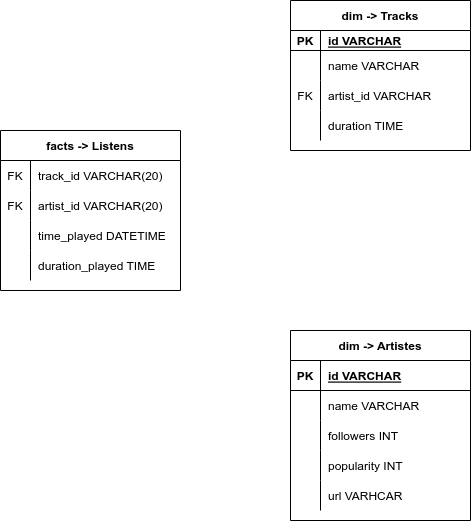

The diagram above was exported from draw.io. Its source (the exported page's mxGraphModel, read from the mxfile embedded in the PNG):
<mxGraphModel dx="1102" dy="698" grid="1" gridSize="10" guides="1" tooltips="1" connect="1" arrows="1" fold="1" page="1" pageScale="1" pageWidth="827" pageHeight="1169" math="0" shadow="0">
  <root>
    <mxCell id="0" />
    <mxCell id="1" parent="0" />
    <mxCell id="ZS53IhdMBuCh-nvjjPek-1" value="facts -&gt; Listens" style="shape=table;startSize=30;container=1;collapsible=1;childLayout=tableLayout;fixedRows=1;rowLines=0;fontStyle=1;align=center;resizeLast=1;" parent="1" vertex="1">
      <mxGeometry x="190" y="280" width="180" height="160" as="geometry">
        <mxRectangle x="190" y="280" width="70" height="30" as="alternateBounds" />
      </mxGeometry>
    </mxCell>
    <mxCell id="ZS53IhdMBuCh-nvjjPek-5" value="" style="shape=tableRow;horizontal=0;startSize=0;swimlaneHead=0;swimlaneBody=0;fillColor=none;collapsible=0;dropTarget=0;points=[[0,0.5],[1,0.5]];portConstraint=eastwest;top=0;left=0;right=0;bottom=0;" parent="ZS53IhdMBuCh-nvjjPek-1" vertex="1">
      <mxGeometry y="30" width="180" height="30" as="geometry" />
    </mxCell>
    <mxCell id="ZS53IhdMBuCh-nvjjPek-6" value="FK" style="shape=partialRectangle;connectable=0;fillColor=none;top=0;left=0;bottom=0;right=0;editable=1;overflow=hidden;" parent="ZS53IhdMBuCh-nvjjPek-5" vertex="1">
      <mxGeometry width="30" height="30" as="geometry">
        <mxRectangle width="30" height="30" as="alternateBounds" />
      </mxGeometry>
    </mxCell>
    <mxCell id="ZS53IhdMBuCh-nvjjPek-7" value="track_id VARCHAR(20)" style="shape=partialRectangle;connectable=0;fillColor=none;top=0;left=0;bottom=0;right=0;align=left;spacingLeft=6;overflow=hidden;" parent="ZS53IhdMBuCh-nvjjPek-5" vertex="1">
      <mxGeometry x="30" width="150" height="30" as="geometry">
        <mxRectangle width="150" height="30" as="alternateBounds" />
      </mxGeometry>
    </mxCell>
    <mxCell id="ZS53IhdMBuCh-nvjjPek-8" value="" style="shape=tableRow;horizontal=0;startSize=0;swimlaneHead=0;swimlaneBody=0;fillColor=none;collapsible=0;dropTarget=0;points=[[0,0.5],[1,0.5]];portConstraint=eastwest;top=0;left=0;right=0;bottom=0;" parent="ZS53IhdMBuCh-nvjjPek-1" vertex="1">
      <mxGeometry y="60" width="180" height="30" as="geometry" />
    </mxCell>
    <mxCell id="ZS53IhdMBuCh-nvjjPek-9" value="FK" style="shape=partialRectangle;connectable=0;fillColor=none;top=0;left=0;bottom=0;right=0;editable=1;overflow=hidden;" parent="ZS53IhdMBuCh-nvjjPek-8" vertex="1">
      <mxGeometry width="30" height="30" as="geometry">
        <mxRectangle width="30" height="30" as="alternateBounds" />
      </mxGeometry>
    </mxCell>
    <mxCell id="ZS53IhdMBuCh-nvjjPek-10" value="artist_id VARCHAR(20)" style="shape=partialRectangle;connectable=0;fillColor=none;top=0;left=0;bottom=0;right=0;align=left;spacingLeft=6;overflow=hidden;" parent="ZS53IhdMBuCh-nvjjPek-8" vertex="1">
      <mxGeometry x="30" width="150" height="30" as="geometry">
        <mxRectangle width="150" height="30" as="alternateBounds" />
      </mxGeometry>
    </mxCell>
    <mxCell id="ZS53IhdMBuCh-nvjjPek-43" value="" style="shape=tableRow;horizontal=0;startSize=0;swimlaneHead=0;swimlaneBody=0;fillColor=none;collapsible=0;dropTarget=0;points=[[0,0.5],[1,0.5]];portConstraint=eastwest;top=0;left=0;right=0;bottom=0;" parent="ZS53IhdMBuCh-nvjjPek-1" vertex="1">
      <mxGeometry y="90" width="180" height="30" as="geometry" />
    </mxCell>
    <mxCell id="ZS53IhdMBuCh-nvjjPek-44" value="" style="shape=partialRectangle;connectable=0;fillColor=none;top=0;left=0;bottom=0;right=0;editable=1;overflow=hidden;" parent="ZS53IhdMBuCh-nvjjPek-43" vertex="1">
      <mxGeometry width="30" height="30" as="geometry">
        <mxRectangle width="30" height="30" as="alternateBounds" />
      </mxGeometry>
    </mxCell>
    <mxCell id="ZS53IhdMBuCh-nvjjPek-45" value="time_played DATETIME" style="shape=partialRectangle;connectable=0;fillColor=none;top=0;left=0;bottom=0;right=0;align=left;spacingLeft=6;overflow=hidden;" parent="ZS53IhdMBuCh-nvjjPek-43" vertex="1">
      <mxGeometry x="30" width="150" height="30" as="geometry">
        <mxRectangle width="150" height="30" as="alternateBounds" />
      </mxGeometry>
    </mxCell>
    <mxCell id="ZS53IhdMBuCh-nvjjPek-11" value="" style="shape=tableRow;horizontal=0;startSize=0;swimlaneHead=0;swimlaneBody=0;fillColor=none;collapsible=0;dropTarget=0;points=[[0,0.5],[1,0.5]];portConstraint=eastwest;top=0;left=0;right=0;bottom=0;" parent="ZS53IhdMBuCh-nvjjPek-1" vertex="1">
      <mxGeometry y="120" width="180" height="30" as="geometry" />
    </mxCell>
    <mxCell id="ZS53IhdMBuCh-nvjjPek-12" value="" style="shape=partialRectangle;connectable=0;fillColor=none;top=0;left=0;bottom=0;right=0;editable=1;overflow=hidden;" parent="ZS53IhdMBuCh-nvjjPek-11" vertex="1">
      <mxGeometry width="30" height="30" as="geometry">
        <mxRectangle width="30" height="30" as="alternateBounds" />
      </mxGeometry>
    </mxCell>
    <mxCell id="ZS53IhdMBuCh-nvjjPek-13" value="duration_played TIME" style="shape=partialRectangle;connectable=0;fillColor=none;top=0;left=0;bottom=0;right=0;align=left;spacingLeft=6;overflow=hidden;" parent="ZS53IhdMBuCh-nvjjPek-11" vertex="1">
      <mxGeometry x="30" width="150" height="30" as="geometry">
        <mxRectangle width="150" height="30" as="alternateBounds" />
      </mxGeometry>
    </mxCell>
    <mxCell id="ZS53IhdMBuCh-nvjjPek-14" value="dim -&gt; Tracks" style="shape=table;startSize=30;container=1;collapsible=1;childLayout=tableLayout;fixedRows=1;rowLines=0;fontStyle=1;align=center;resizeLast=1;" parent="1" vertex="1">
      <mxGeometry x="480" y="150" width="180" height="150" as="geometry" />
    </mxCell>
    <mxCell id="ZS53IhdMBuCh-nvjjPek-15" value="" style="shape=tableRow;horizontal=0;startSize=0;swimlaneHead=0;swimlaneBody=0;fillColor=none;collapsible=0;dropTarget=0;points=[[0,0.5],[1,0.5]];portConstraint=eastwest;top=0;left=0;right=0;bottom=1;" parent="ZS53IhdMBuCh-nvjjPek-14" vertex="1">
      <mxGeometry y="30" width="180" height="20" as="geometry" />
    </mxCell>
    <mxCell id="ZS53IhdMBuCh-nvjjPek-16" value="PK" style="shape=partialRectangle;connectable=0;fillColor=none;top=0;left=0;bottom=0;right=0;fontStyle=1;overflow=hidden;" parent="ZS53IhdMBuCh-nvjjPek-15" vertex="1">
      <mxGeometry width="30" height="20" as="geometry">
        <mxRectangle width="30" height="20" as="alternateBounds" />
      </mxGeometry>
    </mxCell>
    <mxCell id="ZS53IhdMBuCh-nvjjPek-17" value="id VARCHAR" style="shape=partialRectangle;connectable=0;fillColor=none;top=0;left=0;bottom=0;right=0;align=left;spacingLeft=6;fontStyle=5;overflow=hidden;" parent="ZS53IhdMBuCh-nvjjPek-15" vertex="1">
      <mxGeometry x="30" width="150" height="20" as="geometry">
        <mxRectangle width="150" height="20" as="alternateBounds" />
      </mxGeometry>
    </mxCell>
    <mxCell id="ZS53IhdMBuCh-nvjjPek-18" value="" style="shape=tableRow;horizontal=0;startSize=0;swimlaneHead=0;swimlaneBody=0;fillColor=none;collapsible=0;dropTarget=0;points=[[0,0.5],[1,0.5]];portConstraint=eastwest;top=0;left=0;right=0;bottom=0;" parent="ZS53IhdMBuCh-nvjjPek-14" vertex="1">
      <mxGeometry y="50" width="180" height="30" as="geometry" />
    </mxCell>
    <mxCell id="ZS53IhdMBuCh-nvjjPek-19" value="" style="shape=partialRectangle;connectable=0;fillColor=none;top=0;left=0;bottom=0;right=0;editable=1;overflow=hidden;" parent="ZS53IhdMBuCh-nvjjPek-18" vertex="1">
      <mxGeometry width="30" height="30" as="geometry">
        <mxRectangle width="30" height="30" as="alternateBounds" />
      </mxGeometry>
    </mxCell>
    <mxCell id="ZS53IhdMBuCh-nvjjPek-20" value="name VARCHAR" style="shape=partialRectangle;connectable=0;fillColor=none;top=0;left=0;bottom=0;right=0;align=left;spacingLeft=6;overflow=hidden;" parent="ZS53IhdMBuCh-nvjjPek-18" vertex="1">
      <mxGeometry x="30" width="150" height="30" as="geometry">
        <mxRectangle width="150" height="30" as="alternateBounds" />
      </mxGeometry>
    </mxCell>
    <mxCell id="ZS53IhdMBuCh-nvjjPek-21" value="" style="shape=tableRow;horizontal=0;startSize=0;swimlaneHead=0;swimlaneBody=0;fillColor=none;collapsible=0;dropTarget=0;points=[[0,0.5],[1,0.5]];portConstraint=eastwest;top=0;left=0;right=0;bottom=0;" parent="ZS53IhdMBuCh-nvjjPek-14" vertex="1">
      <mxGeometry y="80" width="180" height="30" as="geometry" />
    </mxCell>
    <mxCell id="ZS53IhdMBuCh-nvjjPek-22" value="FK" style="shape=partialRectangle;connectable=0;fillColor=none;top=0;left=0;bottom=0;right=0;editable=1;overflow=hidden;" parent="ZS53IhdMBuCh-nvjjPek-21" vertex="1">
      <mxGeometry width="30" height="30" as="geometry">
        <mxRectangle width="30" height="30" as="alternateBounds" />
      </mxGeometry>
    </mxCell>
    <mxCell id="ZS53IhdMBuCh-nvjjPek-23" value="artist_id VARCHAR" style="shape=partialRectangle;connectable=0;fillColor=none;top=0;left=0;bottom=0;right=0;align=left;spacingLeft=6;overflow=hidden;" parent="ZS53IhdMBuCh-nvjjPek-21" vertex="1">
      <mxGeometry x="30" width="150" height="30" as="geometry">
        <mxRectangle width="150" height="30" as="alternateBounds" />
      </mxGeometry>
    </mxCell>
    <mxCell id="ZS53IhdMBuCh-nvjjPek-24" value="" style="shape=tableRow;horizontal=0;startSize=0;swimlaneHead=0;swimlaneBody=0;fillColor=none;collapsible=0;dropTarget=0;points=[[0,0.5],[1,0.5]];portConstraint=eastwest;top=0;left=0;right=0;bottom=0;" parent="ZS53IhdMBuCh-nvjjPek-14" vertex="1">
      <mxGeometry y="110" width="180" height="30" as="geometry" />
    </mxCell>
    <mxCell id="ZS53IhdMBuCh-nvjjPek-25" value="" style="shape=partialRectangle;connectable=0;fillColor=none;top=0;left=0;bottom=0;right=0;editable=1;overflow=hidden;" parent="ZS53IhdMBuCh-nvjjPek-24" vertex="1">
      <mxGeometry width="30" height="30" as="geometry">
        <mxRectangle width="30" height="30" as="alternateBounds" />
      </mxGeometry>
    </mxCell>
    <mxCell id="ZS53IhdMBuCh-nvjjPek-26" value="duration TIME" style="shape=partialRectangle;connectable=0;fillColor=none;top=0;left=0;bottom=0;right=0;align=left;spacingLeft=6;overflow=hidden;" parent="ZS53IhdMBuCh-nvjjPek-24" vertex="1">
      <mxGeometry x="30" width="150" height="30" as="geometry">
        <mxRectangle width="150" height="30" as="alternateBounds" />
      </mxGeometry>
    </mxCell>
    <mxCell id="ZS53IhdMBuCh-nvjjPek-27" value="dim -&gt; Artistes" style="shape=table;startSize=30;container=1;collapsible=1;childLayout=tableLayout;fixedRows=1;rowLines=0;fontStyle=1;align=center;resizeLast=1;" parent="1" vertex="1">
      <mxGeometry x="480" y="480" width="180" height="190" as="geometry" />
    </mxCell>
    <mxCell id="ZS53IhdMBuCh-nvjjPek-28" value="" style="shape=tableRow;horizontal=0;startSize=0;swimlaneHead=0;swimlaneBody=0;fillColor=none;collapsible=0;dropTarget=0;points=[[0,0.5],[1,0.5]];portConstraint=eastwest;top=0;left=0;right=0;bottom=1;" parent="ZS53IhdMBuCh-nvjjPek-27" vertex="1">
      <mxGeometry y="30" width="180" height="30" as="geometry" />
    </mxCell>
    <mxCell id="ZS53IhdMBuCh-nvjjPek-29" value="PK" style="shape=partialRectangle;connectable=0;fillColor=none;top=0;left=0;bottom=0;right=0;fontStyle=1;overflow=hidden;" parent="ZS53IhdMBuCh-nvjjPek-28" vertex="1">
      <mxGeometry width="30" height="30" as="geometry">
        <mxRectangle width="30" height="30" as="alternateBounds" />
      </mxGeometry>
    </mxCell>
    <mxCell id="ZS53IhdMBuCh-nvjjPek-30" value="id VARCHAR" style="shape=partialRectangle;connectable=0;fillColor=none;top=0;left=0;bottom=0;right=0;align=left;spacingLeft=6;fontStyle=5;overflow=hidden;" parent="ZS53IhdMBuCh-nvjjPek-28" vertex="1">
      <mxGeometry x="30" width="150" height="30" as="geometry">
        <mxRectangle width="150" height="30" as="alternateBounds" />
      </mxGeometry>
    </mxCell>
    <mxCell id="ZS53IhdMBuCh-nvjjPek-31" value="" style="shape=tableRow;horizontal=0;startSize=0;swimlaneHead=0;swimlaneBody=0;fillColor=none;collapsible=0;dropTarget=0;points=[[0,0.5],[1,0.5]];portConstraint=eastwest;top=0;left=0;right=0;bottom=0;" parent="ZS53IhdMBuCh-nvjjPek-27" vertex="1">
      <mxGeometry y="60" width="180" height="30" as="geometry" />
    </mxCell>
    <mxCell id="ZS53IhdMBuCh-nvjjPek-32" value="" style="shape=partialRectangle;connectable=0;fillColor=none;top=0;left=0;bottom=0;right=0;editable=1;overflow=hidden;" parent="ZS53IhdMBuCh-nvjjPek-31" vertex="1">
      <mxGeometry width="30" height="30" as="geometry">
        <mxRectangle width="30" height="30" as="alternateBounds" />
      </mxGeometry>
    </mxCell>
    <mxCell id="ZS53IhdMBuCh-nvjjPek-33" value="name VARCHAR" style="shape=partialRectangle;connectable=0;fillColor=none;top=0;left=0;bottom=0;right=0;align=left;spacingLeft=6;overflow=hidden;" parent="ZS53IhdMBuCh-nvjjPek-31" vertex="1">
      <mxGeometry x="30" width="150" height="30" as="geometry">
        <mxRectangle width="150" height="30" as="alternateBounds" />
      </mxGeometry>
    </mxCell>
    <mxCell id="ZS53IhdMBuCh-nvjjPek-34" value="" style="shape=tableRow;horizontal=0;startSize=0;swimlaneHead=0;swimlaneBody=0;fillColor=none;collapsible=0;dropTarget=0;points=[[0,0.5],[1,0.5]];portConstraint=eastwest;top=0;left=0;right=0;bottom=0;" parent="ZS53IhdMBuCh-nvjjPek-27" vertex="1">
      <mxGeometry y="90" width="180" height="30" as="geometry" />
    </mxCell>
    <mxCell id="ZS53IhdMBuCh-nvjjPek-35" value="" style="shape=partialRectangle;connectable=0;fillColor=none;top=0;left=0;bottom=0;right=0;editable=1;overflow=hidden;" parent="ZS53IhdMBuCh-nvjjPek-34" vertex="1">
      <mxGeometry width="30" height="30" as="geometry">
        <mxRectangle width="30" height="30" as="alternateBounds" />
      </mxGeometry>
    </mxCell>
    <mxCell id="ZS53IhdMBuCh-nvjjPek-36" value="followers INT" style="shape=partialRectangle;connectable=0;fillColor=none;top=0;left=0;bottom=0;right=0;align=left;spacingLeft=6;overflow=hidden;" parent="ZS53IhdMBuCh-nvjjPek-34" vertex="1">
      <mxGeometry x="30" width="150" height="30" as="geometry">
        <mxRectangle width="150" height="30" as="alternateBounds" />
      </mxGeometry>
    </mxCell>
    <mxCell id="ZS53IhdMBuCh-nvjjPek-37" value="" style="shape=tableRow;horizontal=0;startSize=0;swimlaneHead=0;swimlaneBody=0;fillColor=none;collapsible=0;dropTarget=0;points=[[0,0.5],[1,0.5]];portConstraint=eastwest;top=0;left=0;right=0;bottom=0;" parent="ZS53IhdMBuCh-nvjjPek-27" vertex="1">
      <mxGeometry y="120" width="180" height="30" as="geometry" />
    </mxCell>
    <mxCell id="ZS53IhdMBuCh-nvjjPek-38" value="" style="shape=partialRectangle;connectable=0;fillColor=none;top=0;left=0;bottom=0;right=0;editable=1;overflow=hidden;" parent="ZS53IhdMBuCh-nvjjPek-37" vertex="1">
      <mxGeometry width="30" height="30" as="geometry">
        <mxRectangle width="30" height="30" as="alternateBounds" />
      </mxGeometry>
    </mxCell>
    <mxCell id="ZS53IhdMBuCh-nvjjPek-39" value="popularity INT" style="shape=partialRectangle;connectable=0;fillColor=none;top=0;left=0;bottom=0;right=0;align=left;spacingLeft=6;overflow=hidden;" parent="ZS53IhdMBuCh-nvjjPek-37" vertex="1">
      <mxGeometry x="30" width="150" height="30" as="geometry">
        <mxRectangle width="150" height="30" as="alternateBounds" />
      </mxGeometry>
    </mxCell>
    <mxCell id="ZS53IhdMBuCh-nvjjPek-40" value="" style="shape=tableRow;horizontal=0;startSize=0;swimlaneHead=0;swimlaneBody=0;fillColor=none;collapsible=0;dropTarget=0;points=[[0,0.5],[1,0.5]];portConstraint=eastwest;top=0;left=0;right=0;bottom=0;" parent="ZS53IhdMBuCh-nvjjPek-27" vertex="1">
      <mxGeometry y="150" width="180" height="30" as="geometry" />
    </mxCell>
    <mxCell id="ZS53IhdMBuCh-nvjjPek-41" value="" style="shape=partialRectangle;connectable=0;fillColor=none;top=0;left=0;bottom=0;right=0;editable=1;overflow=hidden;" parent="ZS53IhdMBuCh-nvjjPek-40" vertex="1">
      <mxGeometry width="30" height="30" as="geometry">
        <mxRectangle width="30" height="30" as="alternateBounds" />
      </mxGeometry>
    </mxCell>
    <mxCell id="ZS53IhdMBuCh-nvjjPek-42" value="url VARHCAR" style="shape=partialRectangle;connectable=0;fillColor=none;top=0;left=0;bottom=0;right=0;align=left;spacingLeft=6;overflow=hidden;" parent="ZS53IhdMBuCh-nvjjPek-40" vertex="1">
      <mxGeometry x="30" width="150" height="30" as="geometry">
        <mxRectangle width="150" height="30" as="alternateBounds" />
      </mxGeometry>
    </mxCell>
  </root>
</mxGraphModel>